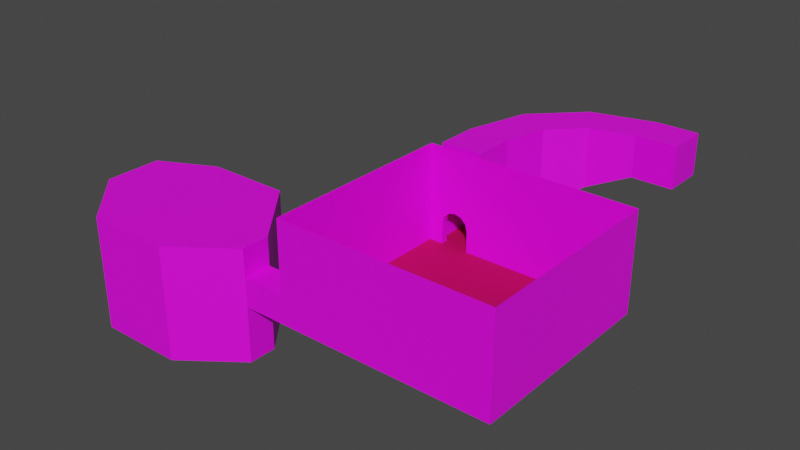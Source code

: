 # Source: sb_skatepark.blend  (saved by Blender 2.83.19; exported with 4.5.12 LTS)
import bpy
from mathutils import Matrix  # noqa: F401  (used for matrix-valued properties, if any)

bpy.ops.wm.read_factory_settings(use_empty=True)
scene = bpy.context.scene
scene.name = 'Scene'

# ---- collections
col_scene = bpy.data.collections.new('Scene'); scene.collection.children.link(col_scene)

# ---- images (referenced by path relative to the original .blend; pixels are not part of the script)
import os
ASSET_DIR = os.environ.get("B2B_ASSET_DIR", "")  # directory of the original .blend (textures are referenced by path, not embedded)
HERE = os.path.dirname(os.path.abspath(__file__))  # packed textures are extracted next to this script under _unpacked/

def load_image(name, relpath, width, height, colorspace="sRGB"):
    """Load a texture the original file referenced (path relative to the .blend, or extracted next to this script)."""
    p = next((c for c in (os.path.join(HERE, relpath), os.path.join(ASSET_DIR, relpath)) if relpath and os.path.exists(c)), "")
    if p:
        img = bpy.data.images.load(p, check_existing=True)
        img.name = name
    else:  # same state as the original file: an image datablock whose file is absent (Cycles renders it pink)
        img = bpy.data.images.new(name, width, height)
        img.source = "FILE"
        img.filepath = "//" + (relpath or name)
    img.colorspace_settings.name = colorspace
    return img
img_tx_plank_flooring_200_png = load_image('tx_plank_flooring_200.png', 'tx_plank_flooring_200.png', 1024, 1024, 'sRGB')
img_tx_wall_black_200_png = load_image('tx_wall_black_200.png', 'tx_wall_black_200.png', 1024, 1024, 'sRGB')
img_tx_floor_png_003 = load_image('tx_floor.png.003', 'tx_floor.png', 1024, 1024, 'sRGB')
img_tx_cliff_floor_200_png_001 = load_image('tx_cliff_floor_200.png.001', 'tx_cliff_floor_200.png', 1024, 1024, 'sRGB')

# ---- materials (node trees are filled in below, after node groups)
mat_uv_planks = bpy.data.materials.new('uv_Planks')
mat_uv_planks.use_transparent_shadow = False
mat_wall = bpy.data.materials.new('Wall')
mat_wall.use_transparent_shadow = False
mat_carpet2 = bpy.data.materials.new('Carpet2')
mat_carpet2.use_transparent_shadow = False
mat_cavewall = bpy.data.materials.new('CaveWall')
mat_cavewall.use_transparent_shadow = False
mat_uv_wall = bpy.data.materials.new('uv_Wall')
mat_uv_wall.use_transparent_shadow = False

# ---- material node trees
mat_uv_planks.use_nodes = True; mat_uv_planks.node_tree.nodes.clear()
_N = mat_uv_planks.node_tree.nodes; _L = mat_uv_planks.node_tree.links
n0 = _N.new('ShaderNodeBsdfPrincipled'); n0.name = 'Principled BSDF'; n0.location = (10, 300)
n0.distribution = 'GGX'
n0.subsurface_method = 'BURLEY'
n0.inputs[2].default_value = 0.7292
n0.inputs[3].default_value = 1.45
n0.inputs[13].default_value = 0.2188
n0.inputs[27].default_value = (0.0, 0.0, 0.0, 1.0)
n0.inputs[28].default_value = 1.0
n1 = _N.new('ShaderNodeOutputMaterial'); n1.name = 'Material Output'; n1.location = (300, 300)
n2 = _N.new('ShaderNodeTexImage'); n2.name = 'Image Texture'; n2.location = (-545, 219)
n2.image = img_tx_plank_flooring_200_png
n2.interpolation = 'Closest'
n3 = _N.new('ShaderNodeRGB'); n3.name = 'RGB'; n3.location = (-440, -80)
n3.outputs[0].default_value = (0.5, 0.5, 0.5, 1.0)
n4 = _N.new('ShaderNodeVectorMath'); n4.name = 'Vector Math'; n4.location = (-220, 80)
n4.operation = 'MULTIPLY'
_L.new(n0.outputs[0], n1.inputs[0])
_L.new(n2.outputs[0], n4.inputs[0])
_L.new(n4.outputs[0], n0.inputs[0])
_L.new(n3.outputs[0], n4.inputs[1])
n1.is_active_output = True
mat_wall.use_nodes = True; mat_wall.node_tree.nodes.clear()
mat_carpet2.use_nodes = True; mat_carpet2.node_tree.nodes.clear()
_N = mat_carpet2.node_tree.nodes; _L = mat_carpet2.node_tree.links
n0 = _N.new('ShaderNodeBsdfPrincipled'); n0.name = 'Principled BSDF'; n0.location = (10, 300)
n0.distribution = 'GGX'
n0.subsurface_method = 'BURLEY'
n0.inputs[2].default_value = 0.7292
n0.inputs[3].default_value = 1.45
n0.inputs[13].default_value = 0.2188
n0.inputs[27].default_value = (0.0, 0.0, 0.0, 1.0)
n0.inputs[28].default_value = 1.0
n1 = _N.new('ShaderNodeOutputMaterial'); n1.name = 'Material Output'; n1.location = (300, 300)
n2 = _N.new('ShaderNodeTexCoord'); n2.name = 'Texture Coordinate'; n2.location = (-969, 125)
n3 = _N.new('ShaderNodeMapping'); n3.name = 'Mapping'; n3.location = (-750, 167)
n3.inputs[3].default_value = (4.0, 4.0, 2.0)
n4 = _N.new('ShaderNodeTexImage'); n4.name = 'Image Texture'; n4.location = (-545, 219)
n4.image = img_tx_floor_png_003
n4.projection = 'BOX'
n4.interpolation = 'Closest'
n5 = _N.new('ShaderNodeVectorMath'); n5.name = 'Vector Math'; n5.location = (-229, 293)
n5.operation = 'MULTIPLY'
n6 = _N.new('ShaderNodeRGB'); n6.name = 'RGB'; n6.location = (-440, 420)
n6.outputs[0].default_value = (0.5029, 0.08438, 0.08438, 1.0)
_L.new(n0.outputs[0], n1.inputs[0])
_L.new(n2.outputs[0], n3.inputs[0])
_L.new(n3.outputs[0], n4.inputs[0])
_L.new(n4.outputs[0], n5.inputs[0])
_L.new(n5.outputs[0], n0.inputs[0])
_L.new(n6.outputs[0], n5.inputs[1])
n1.is_active_output = True
mat_cavewall.use_nodes = True; mat_cavewall.node_tree.nodes.clear()
_N = mat_cavewall.node_tree.nodes; _L = mat_cavewall.node_tree.links
n0 = _N.new('ShaderNodeBsdfPrincipled'); n0.name = 'Principled BSDF'; n0.location = (10, 300)
n0.distribution = 'GGX'
n0.subsurface_method = 'BURLEY'
n0.inputs[2].default_value = 0.7292
n0.inputs[3].default_value = 1.45
n0.inputs[13].default_value = 0.2188
n0.inputs[27].default_value = (0.0, 0.0, 0.0, 1.0)
n0.inputs[28].default_value = 1.0
n1 = _N.new('ShaderNodeOutputMaterial'); n1.name = 'Material Output'; n1.location = (300, 300)
n2 = _N.new('ShaderNodeTexCoord'); n2.name = 'Texture Coordinate'; n2.location = (-969, 125)
n3 = _N.new('ShaderNodeMapping'); n3.name = 'Mapping'; n3.location = (-750, 167)
n3.inputs[3].default_value = (16.0, 16.0, 4.0)
n4 = _N.new('ShaderNodeTexImage'); n4.name = 'Image Texture'; n4.location = (-545, 219)
n4.image = img_tx_cliff_floor_200_png_001
n4.projection = 'BOX'
n4.interpolation = 'Closest'
n5 = _N.new('ShaderNodeVectorMath'); n5.name = 'Vector Math'; n5.location = (-229, 293)
n5.operation = 'MULTIPLY'
n6 = _N.new('ShaderNodeRGB'); n6.name = 'RGB'; n6.location = (-440, 420)
n6.outputs[0].default_value = (1.0, 1.0, 1.0, 1.0)
_L.new(n0.outputs[0], n1.inputs[0])
_L.new(n2.outputs[0], n3.inputs[0])
_L.new(n3.outputs[0], n4.inputs[0])
_L.new(n4.outputs[0], n5.inputs[0])
_L.new(n5.outputs[0], n0.inputs[0])
_L.new(n6.outputs[0], n5.inputs[1])
n1.is_active_output = True
mat_uv_wall.use_nodes = True; mat_uv_wall.node_tree.nodes.clear()
_N = mat_uv_wall.node_tree.nodes; _L = mat_uv_wall.node_tree.links
n0 = _N.new('ShaderNodeBsdfPrincipled'); n0.name = 'Principled BSDF'; n0.location = (10, 300)
n0.distribution = 'GGX'
n0.subsurface_method = 'BURLEY'
n0.inputs[3].default_value = 1.45
n0.inputs[27].default_value = (0.0, 0.0, 0.0, 1.0)
n0.inputs[28].default_value = 1.0
n1 = _N.new('ShaderNodeOutputMaterial'); n1.name = 'Material Output'; n1.location = (300, 300)
n2 = _N.new('ShaderNodeTexImage'); n2.name = 'Image Texture'; n2.location = (-280, 275)
n2.image = img_tx_wall_black_200_png
n2.interpolation = 'Closest'
_L.new(n0.outputs[0], n1.inputs[0])
_L.new(n2.outputs[0], n0.inputs[0])
n1.is_active_output = True

# ---- world
world_world = bpy.data.worlds.new('World'); scene.world = world_world
world_world.use_nodes = True; world_world.node_tree.nodes.clear()
_N = world_world.node_tree.nodes; _L = world_world.node_tree.links
n0 = _N.new('ShaderNodeOutputWorld'); n0.name = 'World Output'; n0.location = (300, 300)
n1 = _N.new('ShaderNodeBackground'); n1.name = 'Background'; n1.location = (10, 300)
n1.inputs[0].default_value = (0.05088, 0.05088, 0.05088, 1.0)
_L.new(n1.outputs[0], n0.inputs[0])
n0.is_active_output = True
world_world.color = (0.05088, 0.05088, 0.05088)
world_world.use_sun_shadow = False
world_world.sun_shadow_jitter_overblur = 0.0

# ---- meshes
me_level2_002 = bpy.data.meshes.new('Level2.002')
me_level2_002.from_pydata([(2.0, 0.0, 0.0), (-2.0, 0.0, 0.0), (2.0, -1.0, 0.0), (-2.0, -1.0, 0.0), (3.0, -1.0, 0.0), (3.0, -7.0, 0.0), (-3.0, -1.0, 0.0), (-3.0, -1.0, 6.0), (-3.0, -7.0, 0.0), (3.0, -1.0, 6.0), (3.0, -7.0, 6.0), (-3.0, -7.0, 6.0), (2.0, 0.0, 3.0), (0.0, 0.0, 5.0), (1.732, 0.0, 4.0), (1.0, 0.0, 4.732), (-2.0, 0.0, 3.0), (-1.0, 0.0, 4.732), (-1.732, 0.0, 4.0), (2.0, -1.0, 3.0), (1.0, -1.0, 4.732), (1.732, -1.0, 4.0), (-2.0, -1.0, 3.0), (0.0, -1.0, 5.0), (-2.0, 0.0, 5.0), (2.0, 0.0, 5.0), (-1.732, -1.0, 4.0), (-1.0, -1.0, 4.732), (-21.0, -19.0, -8.0), (-21.0, -19.0, 6.0), (-15.0, -19.0, -8.0), (-15.0, -19.0, 6.0), (-21.0, -25.0, -8.0), (-21.0, -25.0, 6.0), (-15.0, -25.0, -8.0), (-15.0, -25.0, 6.0), (-15.0, -25.0, -2.0), (-21.0, -25.0, -2.0), (-15.0, -25.0, -8.0), (-21.0, -25.0, -8.0), (-20.0, -26.0, -8.0), (-16.0, -26.0, -8.0), (-20.0, -25.0, -8.0), (-16.0, -25.0, -8.0), (-15.0, -26.0, -8.0), (-15.0, -26.0, -2.0), (-21.0, -26.0, -2.0), (-21.0, -25.0, -2.0), (-20.0, -26.0, -5.0), (-18.0, -26.0, -3.0), (-19.73, -26.0, -4.0), (-19.0, -26.0, -3.268), (-16.0, -26.0, -5.0), (-17.0, -26.0, -3.268), (-16.27, -26.0, -4.0), (-20.0, -25.0, -5.0), (-19.0, -25.0, -3.268), (-19.73, -25.0, -4.0), (-16.0, -25.0, -5.0), (-18.0, -25.0, -3.0), (-16.27, -25.0, -4.0), (-17.0, -25.0, -3.268), (-15.0, -25.0, -2.0), (-21.0, -26.0, -8.0), (-12.0, -3.412, 6.0), (-18.59, -10.0, 6.0), (-18.59, -10.0, -5.333), (-12.0, -3.412, -2.667), (-9.0, -8.608, -2.667), (-13.39, -13.0, -5.333), (-13.39, -13.0, 6.0), (-9.0, -8.608, 6.0)], [], [(1, 16, 22, 3), (7, 23, 9), (12, 0, 2, 19), (0, 1, 3, 2), (8, 5, 4, 2, 3, 6), (10, 9, 4, 5), (66, 65, 29, 28), (9, 10, 11, 7), (11, 10, 5, 8), (9, 19, 2, 4), (3, 22, 7, 6), (20, 21, 9), (23, 13, 15, 20), (20, 15, 14, 21), (21, 14, 12, 19), (13, 23, 27, 17), (17, 27, 26, 18), (18, 26, 22, 16), (9, 23, 20), (21, 19, 9), (7, 22, 26), (27, 23, 7), (7, 26, 27), (24, 18, 16), (17, 18, 24), (13, 17, 24), (25, 12, 14), (25, 14, 15), (13, 25, 15), (70, 69, 30, 31), (65, 70, 31, 29), (69, 66, 28, 30), (28, 29, 33, 37, 32), (29, 31, 35, 33), (30, 28, 32, 34), (30, 34, 36, 35, 31), (44, 52, 41), (41, 52, 58, 43), (62, 59, 47), (48, 40, 42, 55), (40, 41, 43, 42), (47, 55, 42, 39), (43, 58, 62, 38), (56, 57, 47), (59, 49, 51, 56), (56, 51, 50, 57), (57, 50, 48, 55), (49, 59, 61, 53), (53, 61, 60, 54), (54, 60, 58, 52), (47, 59, 56), (57, 55, 47), (62, 58, 60), (61, 59, 62), (62, 60, 61), (45, 54, 52), (53, 54, 45), (49, 53, 45), (46, 48, 50), (46, 50, 51), (49, 46, 51), (48, 63, 40), (52, 44, 45), (63, 48, 46), (49, 45, 46), (8, 6, 67, 68), (68, 67, 66, 69), (7, 11, 71, 64), (64, 71, 70, 65), (11, 8, 68, 71), (71, 68, 69, 70), (6, 7, 64, 67), (67, 64, 65, 66), (33, 35, 36, 37)])
me_level2_002.polygons.foreach_set('material_index', [1, 1, 1, 2, 2, 1, 1, 1, 1, 1, 1, 1, 1, 1, 1, 1, 1, 1, 1, 1, 1, 1, 1, 1, 1, 1, 1, 1, 1, 1, 1, 2, 1, 1, 2, 1, 1, 1, 1, 1, 2, 1, 1, 1, 1, 1, 1, 1, 1, 1, 1, 1, 1, 1, 1, 1, 1, 1, 1, 1, 1, 1, 1, 1, 1, 2, 2, 1, 1, 1, 1, 1, 1, 1])
_uv = me_level2_002.uv_layers.new(name='UVMap')
_uv.uv.foreach_set('vector', [0.0, 0.0, 0.0, 0.0, 0.0, 0.0, 0.0, 0.0, 0.0, 0.0, 0.0, 0.0, 0.0, 0.0, 0.0, 0.0, 0.0, 0.0, 0.0, 0.0, 0.0, 0.0, 0.0, 0.0, 0.0, 0.0, 0.0, 0.0, 0.0, 0.0, 0.0, 0.0, 0.0, 0.0, 0.0, 0.0, 0.0, 0.0, 0.0, 0.0, 0.0, 0.0, 0.0, 0.0, 0.0, 0.0, 0.0, 0.0, 0.0, 0.0, 0.0, 0.0, 0.0, 0.0, 0.0, 0.0, 0.0, 0.0, 0.0, 0.0, 0.0, 0.0, 0.0, 0.0, 0.0, 0.0, 0.0, 0.0, 0.0, 0.0, 0.0, 0.0, 0.0, 0.0, 0.0, 0.0, 0.0, 0.0, 0.0, 0.0, 0.0, 0.0, 0.0, 0.0, 0.0, 0.0, 0.0, 0.0, 0.0, 0.0, 0.0, 0.0, 0.0, 0.0, 0.0, 0.0, 0.0, 0.0, 0.0, 0.0, 0.0, 0.0, 0.0, 0.0, 0.0, 0.0, 0.0, 0.0, 0.0, 0.0, 0.0, 0.0, 0.0, 0.0, 0.0, 0.0, 0.0, 0.0, 0.0, 0.0, 0.0, 0.0, 0.0, 0.0, 0.0, 0.0, 0.0, 0.0, 0.0, 0.0, 0.0, 0.0, 0.0, 0.0, 0.0, 0.0, 0.0, 0.0, 0.0, 0.0, 0.0, 0.0, 0.0, 0.0, 0.0, 0.0, 0.0, 0.0, 0.0, 0.0, 0.0, 0.0, 0.0, 0.0, 0.0, 0.0, 0.0, 0.0, 0.0, 0.0, 0.0, 0.0, 0.0, 0.0, 0.0, 0.0, 0.0, 0.0, 0.0, 0.0, 0.0, 0.0, 0.0, 0.0, 0.0, 0.0, 0.0, 0.0, 0.0, 0.0, 0.0, 0.0, 0.0, 0.0, 0.0, 0.0, 0.0, 0.0, 0.0, 0.0, 0.0, 0.0, 0.0, 0.0, 0.0, 0.0, 0.0, 0.0, 0.0, 0.0, 0.0, 0.0, 0.0, 0.0, 0.0, 0.0, 0.0, 0.0, 0.0, 0.0, 0.0, 0.0, 0.0, 0.0, 0.0, 0.0, 0.0, 0.0, 0.0, 0.0, 0.0, 0.0, 0.0, 0.0, 0.0, 0.0, 0.0, 0.0, 0.0, 0.0, 0.0, 0.0, 0.0, 0.0, 0.0, 0.0, 0.0, 0.0, 0.0, 0.0, 0.0, 0.0, 0.0, 0.0, 0.0, 0.0, 0.0, 0.0, 0.0, 0.0, 0.0, 0.0, 0.0, 0.0, 0.0, 0.0, 0.0, 0.0, 0.0, 0.0, 0.0, 0.0, 0.0, 0.0, 0.0, 0.0, 0.0, 0.0, 0.0, 0.0, 0.0, 0.0, 0.0, 0.0, 0.0, 0.0, 0.0, 0.0, 0.0, 0.0, 0.0, 0.0, 0.0, 0.0, 0.0, 0.0, 0.0, 0.0, 0.0, 0.0, 0.0, 0.0, 0.0, 0.0, 0.0, 0.0, 0.0, 0.0, 0.0, 0.0, 0.0, 0.0, 0.0, 0.0, 0.0, 0.0, 0.0, 0.0, 0.0, 0.0, 0.0, 0.0, 0.0, 0.0, 0.0, 0.0, 0.0, 0.0, 0.0, 0.0, 0.0, 0.0, 0.0, 0.0, 0.0, 0.0, 0.0, 0.0, 0.0, 0.0, 0.0, 0.0, 0.0, 0.0, 0.0, 0.0, 0.0, 0.0, 0.0, 0.0, 0.0, 0.0, 0.0, 0.0, 0.0, 0.0, 0.0, 0.0, 0.0, 0.0, 0.0, 0.0, 0.0, 0.0, 0.0, 0.0, 0.0, 0.0, 0.0, 0.0, 0.0, 0.0, 0.0, 0.0, 0.0, 0.0, 0.0, 0.0, 0.0, 0.0, 0.0, 0.0, 0.0, 0.0, 0.0, 0.0, 0.0, 0.0, 0.0, 0.0, 0.0, 0.0, 0.0, 0.0, 0.0, 0.0, 0.0, 0.0, 0.0, 0.0, 0.0, 0.0, 0.0, 0.0, 0.0, 0.0, 0.0, 0.0, 0.0, 0.0, 0.0, 0.0, 0.0, 0.0, 0.0, 0.0, 0.0, 0.0, 0.0, 0.0, 0.0, 0.0, 0.0, 0.0, 0.0, 0.0, 0.0, 0.0, 0.0, 0.0, 0.0, 0.0, 0.0, 0.0, 0.0, 0.0, 0.0, 0.0, 0.0, 0.0, 0.0, 0.0, 0.0, 0.0, 0.0, 0.0, 0.0, 0.0, 0.0, 0.0, 0.0, 0.0, 0.0, 0.0, 0.0, 0.0, 0.0, 0.0, 0.0, 0.0, 0.0, 0.0, 0.0, 0.0, 0.0, 0.0, 0.0, 0.0, 0.0, 0.0, 0.0, 0.0, 0.0, 0.0, 0.0, 0.0, 0.0, 0.0, 0.0, 0.0, 0.0, 0.0, 0.0, 0.0, 0.0, 0.0, 0.0, 0.0, 0.0, 0.0, 0.0, 0.0, 0.0, 0.0, 0.0, 0.0, 0.0, 0.0, 0.0, 0.0, 0.0, 0.0, 0.0, 0.0, 0.0, 0.0, 0.0, 0.0, 0.0, 0.0, 0.0, 0.0, 0.0, 0.0, 0.0, 0.0, 0.0, 0.0, 0.0, 0.0, 0.0, 0.0, 0.0, 0.0, 0.0, 0.0, 0.0, 0.0, 0.0, 0.0, 0.0, 0.0, 0.0, 0.0, 0.0, 0.0, 0.0, 0.0, 0.0, 0.0, 0.0, 0.0, 0.0, 0.0, 0.0, 0.0, 0.0, 0.0])
me_level2_002.materials.append(mat_uv_planks)
me_level2_002.materials.append(mat_wall)
me_level2_002.materials.append(mat_carpet2)
me_level2_002.materials.append(mat_cavewall)
me_level2_002.materials.append(mat_uv_wall)
me_level2_002.use_remesh_fix_poles = True
me_level2_002.use_remesh_preserve_attributes = False
me_level2_002.use_mirror_vertex_groups = False
me_level2_002.update()
me_level2_004 = bpy.data.meshes.new('Level2.004')
me_level2_004.from_pydata([(2.0, 0.0, 0.0), (32.0, 0.0, 0.0), (2.0, -28.0, 0.0), (32.0, -28.0, 0.0), (2.0, 0.0, 14.0), (32.0, 0.0, 14.0), (2.0, -28.0, 14.0), (32.0, -28.0, 14.0), (3.0, 0.0, 0.0), (3.0, 0.0, 14.0), (9.0, 0.0, 0.0), (9.0, 0.0, 14.0), (3.0, 0.0, 6.0), (9.0, 0.0, 6.0), (2.0, -24.0, 0.0), (32.0, -24.0, 0.0), (2.0, -24.0, 14.0), (32.0, -24.0, 14.0), (2.0, -28.0, 4.0), (2.0, -24.0, 4.0)], [], [(14, 2, 3, 15), (15, 17, 5, 1), (19, 16, 6, 18), (2, 18, 6, 7, 3), (0, 8, 12, 9, 4), (5, 11, 13, 10, 1), (13, 11, 9, 12), (0, 4, 16, 19, 14), (3, 7, 17, 15), (0, 14, 15, 1)])
me_level2_004.polygons.foreach_set('material_index', [2, 1, 1, 1, 1, 1, 1, 1, 1, 2])
_uv = me_level2_004.uv_layers.new(name='UVMap')
_uv.uv.foreach_set('vector', [0.0, 0.0, 0.0, 0.0, 0.0, 0.0, 0.0, 0.0, 0.0, 0.0, 0.0, 0.0, 0.0, 0.0, 0.0, 0.0, 0.0, 0.0, 0.0, 0.0, 0.0, 0.0, 0.0, 0.0, 0.0, 0.0, 0.0, 0.0, 0.0, 0.0, 0.0, 0.0, 0.0, 0.0, 0.0, 0.0, 0.0, 0.0, 0.0, 0.0, 0.0, 0.0, 0.0, 0.0, 0.0, 0.0, 0.0, 0.0, 0.0, 0.0, 0.0, 0.0, 0.0, 0.0, 0.0, 0.0, 0.0, 0.0, 0.0, 0.0, 0.0, 0.0, 0.0, 0.0, 0.0, 0.0, 0.0, 0.0, 0.0, 0.0, 0.0, 0.0, 0.0, 0.0, 0.0, 0.0, 0.0, 0.0, 0.0, 0.0, 0.0, 0.0, 0.0, 0.0, 0.0, 0.0, 0.0, 0.0])
me_level2_004.materials.append(mat_uv_planks)
me_level2_004.materials.append(mat_wall)
me_level2_004.materials.append(mat_carpet2)
me_level2_004.materials.append(mat_cavewall)
me_level2_004.materials.append(mat_uv_wall)
me_level2_004.use_remesh_fix_poles = True
me_level2_004.use_remesh_preserve_attributes = False
me_level2_004.use_mirror_vertex_groups = False
me_level2_004.update()
me_level2_001 = bpy.data.meshes.new('Level2.001')
me_level2_001.from_pydata([(2.0, -28.0, 0.0), (2.0, -24.0, 0.0), (2.0, -28.0, 4.0), (2.0, -24.0, 4.0), (-4.0, -28.0, 0.0), (-4.0, -24.0, 0.0), (-4.0, -24.0, 4.0), (-4.0, -28.0, 4.0), (-12.0, -14.0, 0.0), (-12.0, -34.0, 0.0), (-4.0, -24.0, 8.0), (-4.0, -28.0, 8.0), (-12.0, -14.0, 8.0), (-12.0, -34.0, 8.0), (-24.0, -14.0, 0.0), (-24.0, -34.0, 0.0), (-24.0, -14.0, 8.0), (-24.0, -34.0, 8.0), (-32.0, -18.0, 0.0), (-32.0, -26.0, 0.0), (-32.0, -18.0, 8.0), (-32.0, -26.0, 8.0), (-4.0, -28.0, -8.0), (-4.0, -24.0, -8.0), (-12.0, -14.0, -8.0), (-12.0, -34.0, -8.0), (-24.0, -14.0, -8.0), (-24.0, -34.0, -8.0), (-32.0, -18.0, -8.0), (-32.0, -26.0, -8.0)], [], [(13, 9, 15, 17), (9, 13, 11, 7, 4), (2, 0, 4, 7), (0, 1, 5, 4), (3, 2, 7, 6), (1, 3, 6, 5), (9, 4, 22, 25), (6, 7, 11, 10), (11, 13, 12, 10), (12, 13, 17, 16), (8, 12, 16, 14), (14, 16, 20, 18), (4, 5, 23, 22), (15, 19, 21, 17), (14, 18, 28, 26), (16, 17, 21, 20), (19, 18, 20, 21), (6, 10, 12, 8, 5), (22, 23, 24, 25), (25, 24, 26, 27), (27, 26, 28, 29), (18, 19, 29, 28), (15, 9, 25, 27), (19, 15, 27, 29), (5, 8, 24, 23), (8, 14, 26, 24)])
me_level2_001.polygons.foreach_set('material_index', [1, 1, 1, 1, 1, 1, 1, 1, 1, 1, 1, 1, 1, 1, 1, 1, 1, 1, 1, 1, 1, 1, 1, 1, 1, 1])
_uv = me_level2_001.uv_layers.new(name='UVMap')
_uv.uv.foreach_set('vector', [0.0, 0.0, 0.0, 0.0, 0.0, 0.0, 0.0, 0.0, 0.0, 0.0, 0.0, 0.0, 0.0, 0.0, 0.0, 0.0, 0.0, 0.0, 0.0, 0.0, 0.0, 0.0, 0.0, 0.0, 0.0, 0.0, 0.0, 0.0, 0.0, 0.0, 0.0, 0.0, 0.0, 0.0, 0.0, 0.0, 0.0, 0.0, 0.0, 0.0, 0.0, 0.0, 0.0, 0.0, 0.0, 0.0, 0.0, 0.0, 0.0, 0.0, 0.0, 0.0, 0.0, 0.0, 0.0, 0.0, 0.0, 0.0, 0.0, 0.0, 0.0, 0.0, 0.0, 0.0, 0.0, 0.0, 0.0, 0.0, 0.0, 0.0, 0.0, 0.0, 0.0, 0.0, 0.0, 0.0, 0.0, 0.0, 0.0, 0.0, 0.0, 0.0, 0.0, 0.0, 0.0, 0.0, 0.0, 0.0, 0.0, 0.0, 0.0, 0.0, 0.0, 0.0, 0.0, 0.0, 0.0, 0.0, 0.0, 0.0, 0.0, 0.0, 0.0, 0.0, 0.0, 0.0, 0.0, 0.0, 0.0, 0.0, 0.0, 0.0, 0.0, 0.0, 0.0, 0.0, 0.0, 0.0, 0.0, 0.0, 0.0, 0.0, 0.0, 0.0, 0.0, 0.0, 0.0, 0.0, 0.0, 0.0, 0.0, 0.0, 0.0, 0.0, 0.0, 0.0, 0.0, 0.0, 0.0, 0.0, 0.0, 0.0, 0.0, 0.0, 0.0, 0.0, 0.0, 0.0, 0.0, 0.0, 0.0, 0.0, 0.0, 0.0, 0.0, 0.0, 0.0, 0.0, 0.0, 0.0, 0.0, 0.0, 0.0, 0.0, 0.0, 0.0, 0.0, 0.0, 0.0, 0.0, 0.0, 0.0, 0.0, 0.0, 0.0, 0.0, 0.0, 0.0, 0.0, 0.0, 0.0, 0.0, 0.0, 0.0, 0.0, 0.0, 0.0, 0.0, 0.0, 0.0, 0.0, 0.0, 0.0, 0.0, 0.0, 0.0, 0.0, 0.0, 0.0, 0.0, 0.0, 0.0, 0.0, 0.0, 0.0, 0.0, 0.0, 0.0, 0.0, 0.0, 0.0, 0.0])
me_level2_001.materials.append(mat_uv_planks)
me_level2_001.materials.append(mat_wall)
me_level2_001.materials.append(mat_carpet2)
me_level2_001.materials.append(mat_cavewall)
me_level2_001.materials.append(mat_uv_wall)
me_level2_001.use_remesh_fix_poles = True
me_level2_001.use_remesh_preserve_attributes = False
me_level2_001.use_mirror_vertex_groups = False
me_level2_001.update()

# ---- objects
ob_skatepark_entrance = bpy.data.objects.new('skatepark_entrance', me_level2_002)
ob_skatepark_testroom = bpy.data.objects.new('skatepark_testroom', me_level2_004)
ob_skatepark_testroom_001 = bpy.data.objects.new('skatepark_testroom.001', me_level2_001)
_N = mat_wall.node_tree.nodes; _L = mat_wall.node_tree.links
n0 = _N.new('ShaderNodeBsdfPrincipled'); n0.name = 'Principled BSDF'; n0.location = (10, 300)
n0.distribution = 'GGX'
n0.subsurface_method = 'BURLEY'
n0.inputs[3].default_value = 1.45
n0.inputs[27].default_value = (0.0, 0.0, 0.0, 1.0)
n0.inputs[28].default_value = 1.0
n1 = _N.new('ShaderNodeOutputMaterial'); n1.name = 'Material Output'; n1.location = (300, 300)
n2 = _N.new('ShaderNodeTexImage'); n2.name = 'Image Texture'; n2.location = (-280, 275)
n2.image = img_tx_wall_black_200_png
n2.projection = 'BOX'
n2.interpolation = 'Closest'
n3 = _N.new('ShaderNodeTexCoord'); n3.name = 'Texture Coordinate'; n3.location = (-704, 181)
n3.object = None
n4 = _N.new('ShaderNodeMapping'); n4.name = 'Mapping'; n4.location = (-485, 223)
n4.inputs[3].default_value = (0.5, 0.5, 0.5)
_L.new(n0.outputs[0], n1.inputs[0])
_L.new(n2.outputs[0], n0.inputs[0])
_L.new(n4.outputs[0], n2.inputs[0])
_L.new(n3.outputs[3], n4.inputs[0])
n1.is_active_output = True

# ---- transforms, parenting, visibility, modifiers, constraints
ob_skatepark_entrance.location = (0.0, 0.0, 0.0)
ob_skatepark_entrance.lineart.crease_threshold = 0.0
ob_skatepark_testroom.location = (-24.0, -26.0, -8.0)
ob_skatepark_testroom.lineart.crease_threshold = 0.0
ob_skatepark_testroom_001.location = (-24.0, -26.0, -8.0)
ob_skatepark_testroom_001.lineart.crease_threshold = 0.0

# ---- collection membership
col_scene.objects.link(ob_skatepark_entrance)
col_scene.objects.link(ob_skatepark_testroom)
col_scene.objects.link(ob_skatepark_testroom_001)

# ---- scene / render settings (as saved in the file)
scene.frame_start = 1; scene.frame_end = 250; scene.frame_set(0)
scene.render.engine = 'BLENDER_EEVEE_NEXT'
scene.cycles.use_denoising = False
scene.cycles.samples = 128
scene.cycles.sampling_pattern = 'TABULATED_SOBOL'
scene.cycles.use_adaptive_sampling = False
scene.cycles.use_light_tree = False
scene.view_settings.view_transform = 'Filmic'
bpy.context.view_layer.update()

# ---- added for rendering (the .blend has no active camera and no usable light): camera, sun
cam_auto = bpy.data.cameras.new('AutoCamera')
cam_auto.lens = 50.0
cam_auto.sensor_width = 36.0
cam_auto.clip_end = 1468.59
ob_auto_camera = bpy.data.objects.new('AutoCamera', cam_auto)
scene.collection.objects.link(ob_auto_camera)
ob_auto_camera.location = (59.6804, -130.417, 61.9443)
ob_auto_camera.rotation_euler = (1.09748, -7.21219e-08, 0.694738)
scene.camera = ob_auto_camera
light_auto_sun = bpy.data.lights.new('AutoSun', 'SUN')
light_auto_sun.energy = 3.0
light_auto_sun.angle = 0.0523599
ob_auto_sun = bpy.data.objects.new('AutoSun', light_auto_sun)
scene.collection.objects.link(ob_auto_sun)
ob_auto_sun.rotation_euler = (0.872665, 0.174533, 0.523599)
bpy.context.view_layer.update()
